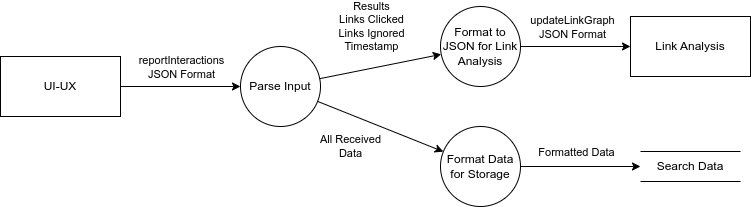

The diagram above was exported from draw.io. Its source (the exported page's mxGraphModel, read from the mxfile embedded in the PNG):
<mxGraphModel dx="1608" dy="874" grid="1" gridSize="10" guides="1" tooltips="1" connect="1" arrows="1" fold="1" page="1" pageScale="1" pageWidth="850" pageHeight="1100" math="0" shadow="0">
  <root>
    <mxCell id="0" />
    <mxCell id="1" parent="0" />
    <mxCell id="D012OBWpYc8QouDb0Uad-1" value="UI-UX" style="rounded=0;whiteSpace=wrap;html=1;" parent="1" vertex="1">
      <mxGeometry x="20" y="90" width="120" height="60" as="geometry" />
    </mxCell>
    <mxCell id="s0PFEVFDxEpkqsdkwT6v-1" value="" style="curved=1;endArrow=classic;html=1;rounded=0;" parent="1" source="D012OBWpYc8QouDb0Uad-1" target="s0PFEVFDxEpkqsdkwT6v-4" edge="1">
      <mxGeometry width="50" height="50" relative="1" as="geometry">
        <mxPoint x="229" y="180" as="sourcePoint" />
        <mxPoint x="260" y="120" as="targetPoint" />
        <Array as="points" />
      </mxGeometry>
    </mxCell>
    <mxCell id="s0PFEVFDxEpkqsdkwT6v-3" value="reportInteractions&lt;br&gt;JSON Format" style="edgeLabel;html=1;align=center;verticalAlign=middle;resizable=0;points=[];" parent="s0PFEVFDxEpkqsdkwT6v-1" vertex="1" connectable="0">
      <mxGeometry x="-0.0821" relative="1" as="geometry">
        <mxPoint x="5" y="-20" as="offset" />
      </mxGeometry>
    </mxCell>
    <mxCell id="s0PFEVFDxEpkqsdkwT6v-4" value="Parse Input" style="ellipse;whiteSpace=wrap;html=1;aspect=fixed;" parent="1" vertex="1">
      <mxGeometry x="260" y="80" width="80" height="80" as="geometry" />
    </mxCell>
    <mxCell id="THsdvZaT8uMPJ1qQeaqC-18" value="Format to JSON for Link Analysis" style="ellipse;whiteSpace=wrap;html=1;aspect=fixed;" parent="1" vertex="1">
      <mxGeometry x="460" y="40" width="80" height="80" as="geometry" />
    </mxCell>
    <mxCell id="THsdvZaT8uMPJ1qQeaqC-19" value="" style="curved=1;endArrow=classic;html=1;rounded=0;" parent="1" source="s0PFEVFDxEpkqsdkwT6v-4" target="THsdvZaT8uMPJ1qQeaqC-18" edge="1">
      <mxGeometry width="50" height="50" relative="1" as="geometry">
        <mxPoint x="348" y="119" as="sourcePoint" />
        <mxPoint x="472" y="81" as="targetPoint" />
        <Array as="points" />
      </mxGeometry>
    </mxCell>
    <mxCell id="THsdvZaT8uMPJ1qQeaqC-20" value="Results&lt;br&gt;Links Clicked&lt;br&gt;Links Ignored&lt;br&gt;Timestamp" style="edgeLabel;html=1;align=center;verticalAlign=middle;resizable=0;points=[];" parent="THsdvZaT8uMPJ1qQeaqC-19" vertex="1" connectable="0">
      <mxGeometry x="-0.0821" relative="1" as="geometry">
        <mxPoint x="-5" y="-41" as="offset" />
      </mxGeometry>
    </mxCell>
    <mxCell id="THsdvZaT8uMPJ1qQeaqC-22" value="Link Analysis" style="rounded=0;whiteSpace=wrap;html=1;" parent="1" vertex="1">
      <mxGeometry x="650" y="50" width="120" height="60" as="geometry" />
    </mxCell>
    <mxCell id="THsdvZaT8uMPJ1qQeaqC-25" value="" style="curved=1;endArrow=classic;html=1;rounded=0;" parent="1" source="THsdvZaT8uMPJ1qQeaqC-18" target="THsdvZaT8uMPJ1qQeaqC-22" edge="1">
      <mxGeometry width="50" height="50" relative="1" as="geometry">
        <mxPoint x="550" y="70" as="sourcePoint" />
        <mxPoint x="700" y="70" as="targetPoint" />
        <Array as="points" />
      </mxGeometry>
    </mxCell>
    <mxCell id="THsdvZaT8uMPJ1qQeaqC-26" value="updateLinkGraph&lt;br&gt;JSON Format" style="edgeLabel;html=1;align=center;verticalAlign=middle;resizable=0;points=[];" parent="THsdvZaT8uMPJ1qQeaqC-25" vertex="1" connectable="0">
      <mxGeometry x="-0.0821" relative="1" as="geometry">
        <mxPoint x="1" y="-20" as="offset" />
      </mxGeometry>
    </mxCell>
    <mxCell id="CKnAi0aXt8nieOdNIMJn-1" value="Search Data" style="html=1;dashed=0;whiteSpace=wrap;shape=partialRectangle;right=0;left=0;" parent="1" vertex="1">
      <mxGeometry x="660" y="185" width="100" height="30" as="geometry" />
    </mxCell>
    <mxCell id="CKnAi0aXt8nieOdNIMJn-2" value="" style="curved=1;endArrow=classic;html=1;rounded=0;" parent="1" source="s0PFEVFDxEpkqsdkwT6v-4" target="CKnAi0aXt8nieOdNIMJn-4" edge="1">
      <mxGeometry width="50" height="50" relative="1" as="geometry">
        <mxPoint x="280.00199215099093" y="161.23201177351365" as="sourcePoint" />
        <mxPoint x="254.8391106406736" y="210.00266807797942" as="targetPoint" />
        <Array as="points" />
      </mxGeometry>
    </mxCell>
    <mxCell id="CKnAi0aXt8nieOdNIMJn-3" value="All Received&lt;br&gt;Data" style="edgeLabel;html=1;align=center;verticalAlign=middle;resizable=0;points=[];" parent="CKnAi0aXt8nieOdNIMJn-2" vertex="1" connectable="0">
      <mxGeometry x="-0.0821" relative="1" as="geometry">
        <mxPoint x="-25" y="22" as="offset" />
      </mxGeometry>
    </mxCell>
    <mxCell id="CKnAi0aXt8nieOdNIMJn-4" value="Format Data for Storage" style="ellipse;whiteSpace=wrap;html=1;aspect=fixed;" parent="1" vertex="1">
      <mxGeometry x="460" y="160" width="80" height="80" as="geometry" />
    </mxCell>
    <mxCell id="CKnAi0aXt8nieOdNIMJn-8" value="" style="curved=1;endArrow=classic;html=1;rounded=0;" parent="1" source="CKnAi0aXt8nieOdNIMJn-4" target="CKnAi0aXt8nieOdNIMJn-1" edge="1">
      <mxGeometry width="50" height="50" relative="1" as="geometry">
        <mxPoint x="348" y="119" as="sourcePoint" />
        <mxPoint x="472" y="81" as="targetPoint" />
        <Array as="points" />
      </mxGeometry>
    </mxCell>
    <mxCell id="CKnAi0aXt8nieOdNIMJn-9" value="Formatted Data" style="edgeLabel;html=1;align=center;verticalAlign=middle;resizable=0;points=[];" parent="CKnAi0aXt8nieOdNIMJn-8" vertex="1" connectable="0">
      <mxGeometry x="-0.0821" relative="1" as="geometry">
        <mxPoint y="-15" as="offset" />
      </mxGeometry>
    </mxCell>
  </root>
</mxGraphModel>